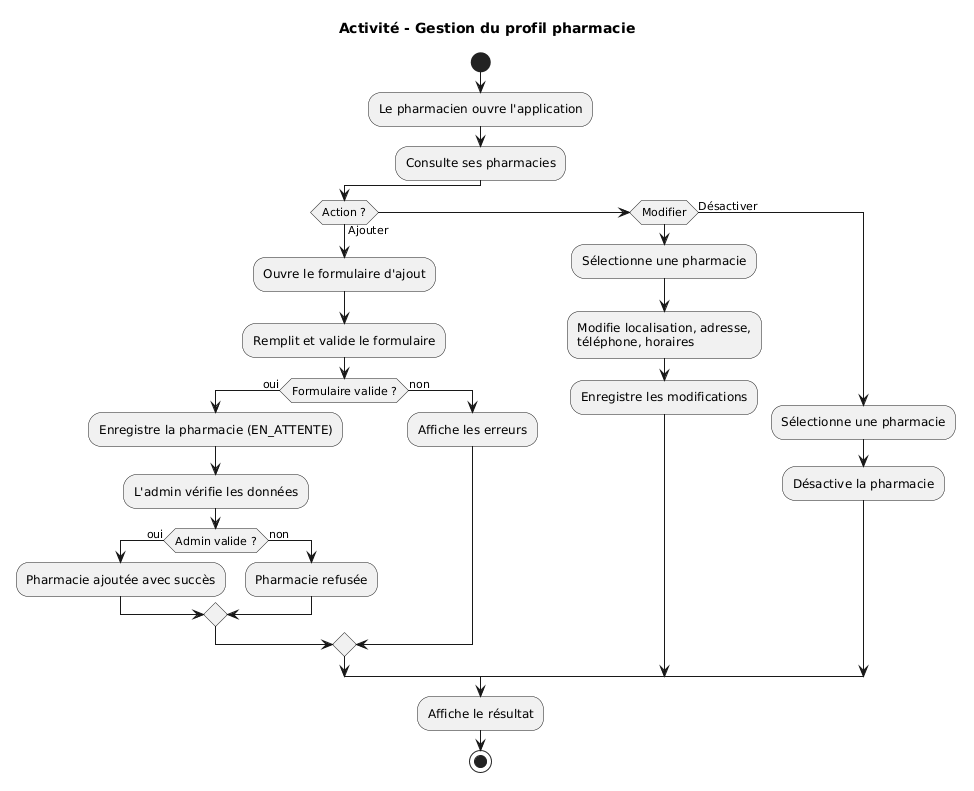

The diagram above was rendered by PlantUML. Its source (embedded in the PNG):
@startuml
title Activité - Gestion du profil pharmacie

start
:Le pharmacien ouvre l'application;
:Consulte ses pharmacies;

if (Action ?) then (Ajouter)
  :Ouvre le formulaire d'ajout;
  :Remplit et valide le formulaire;
  if (Formulaire valide ?) then (oui)
    :Enregistre la pharmacie (EN_ATTENTE);
    :L'admin vérifie les données;
    if (Admin valide ?) then (oui)
      :Pharmacie ajoutée avec succès;
    else (non)
      :Pharmacie refusée;
    endif
  else (non)
    :Affiche les erreurs;
  endif

elseif (Modifier) then
  :Sélectionne une pharmacie;
  :Modifie localisation, adresse,\ntéléphone, horaires;
  :Enregistre les modifications;

else (Désactiver)
  :Sélectionne une pharmacie;
  :Désactive la pharmacie;
endif

:Affiche le résultat;
stop
@enduml